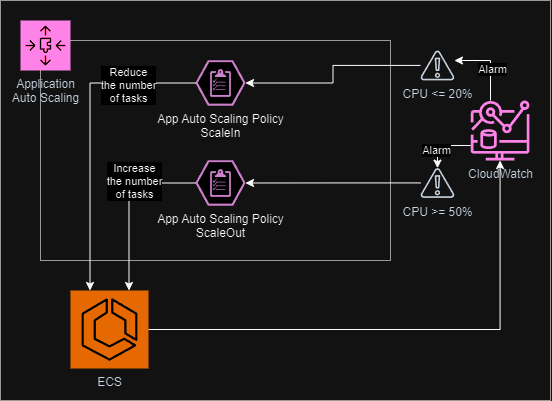

The diagram above was exported from draw.io. Its source (the exported page's mxGraphModel, read from the mxfile embedded in the PNG):
<mxGraphModel dx="264" dy="625" grid="1" gridSize="10" guides="1" tooltips="1" connect="1" arrows="1" fold="1" page="1" pageScale="1" pageWidth="850" pageHeight="1100" math="0" shadow="0">
  <root>
    <mxCell id="0" />
    <mxCell id="1" parent="0" />
    <mxCell id="l1A0attB0qzKPP8Z7_xF-12" value="" style="rounded=0;whiteSpace=wrap;html=1;fillColor=none;fontColor=#333333;strokeColor=#666666;" parent="1" vertex="1">
      <mxGeometry x="1030" y="100" width="550" height="400" as="geometry" />
    </mxCell>
    <mxCell id="O1Pdebz9EQJk_lUidnCh-5" value="" style="rounded=0;whiteSpace=wrap;html=1;fillColor=none;fontColor=#333333;strokeColor=#666666;" vertex="1" parent="1">
      <mxGeometry x="1070" y="140" width="350" height="220" as="geometry" />
    </mxCell>
    <mxCell id="O1Pdebz9EQJk_lUidnCh-3" value="Application &lt;br&gt;Auto Scaling" style="sketch=0;points=[[0,0,0],[0.25,0,0],[0.5,0,0],[0.75,0,0],[1,0,0],[0,1,0],[0.25,1,0],[0.5,1,0],[0.75,1,0],[1,1,0],[0,0.25,0],[0,0.5,0],[0,0.75,0],[1,0.25,0],[1,0.5,0],[1,0.75,0]];points=[[0,0,0],[0.25,0,0],[0.5,0,0],[0.75,0,0],[1,0,0],[0,1,0],[0.25,1,0],[0.5,1,0],[0.75,1,0],[1,1,0],[0,0.25,0],[0,0.5,0],[0,0.75,0],[1,0.25,0],[1,0.5,0],[1,0.75,0]];outlineConnect=0;fontColor=#232F3E;fillColor=#E7157B;strokeColor=#ffffff;dashed=0;verticalLabelPosition=bottom;verticalAlign=top;align=center;html=1;fontSize=12;fontStyle=0;aspect=fixed;shape=mxgraph.aws4.resourceIcon;resIcon=mxgraph.aws4.application_auto_scaling;" vertex="1" parent="1">
      <mxGeometry x="1050" y="120" width="50" height="50" as="geometry" />
    </mxCell>
    <mxCell id="O1Pdebz9EQJk_lUidnCh-8" style="edgeStyle=orthogonalEdgeStyle;rounded=0;orthogonalLoop=1;jettySize=auto;html=1;" edge="1" parent="1" source="O1Pdebz9EQJk_lUidnCh-4" target="O1Pdebz9EQJk_lUidnCh-7">
      <mxGeometry relative="1" as="geometry">
        <Array as="points">
          <mxPoint x="1520" y="160" />
        </Array>
      </mxGeometry>
    </mxCell>
    <mxCell id="O1Pdebz9EQJk_lUidnCh-9" value="Alarm" style="edgeLabel;html=1;align=center;verticalAlign=middle;resizable=0;points=[];" vertex="1" connectable="0" parent="O1Pdebz9EQJk_lUidnCh-8">
      <mxGeometry x="-0.1715" y="-2" relative="1" as="geometry">
        <mxPoint as="offset" />
      </mxGeometry>
    </mxCell>
    <mxCell id="O1Pdebz9EQJk_lUidnCh-14" style="edgeStyle=orthogonalEdgeStyle;rounded=0;orthogonalLoop=1;jettySize=auto;html=1;" edge="1" parent="1" source="O1Pdebz9EQJk_lUidnCh-4" target="O1Pdebz9EQJk_lUidnCh-13">
      <mxGeometry relative="1" as="geometry">
        <Array as="points">
          <mxPoint x="1467" y="245" />
        </Array>
      </mxGeometry>
    </mxCell>
    <mxCell id="O1Pdebz9EQJk_lUidnCh-15" value="Alarm" style="edgeLabel;html=1;align=center;verticalAlign=middle;resizable=0;points=[];" vertex="1" connectable="0" parent="O1Pdebz9EQJk_lUidnCh-14">
      <mxGeometry x="0.3523" y="-1" relative="1" as="geometry">
        <mxPoint as="offset" />
      </mxGeometry>
    </mxCell>
    <mxCell id="O1Pdebz9EQJk_lUidnCh-4" value="CloudWatch" style="sketch=0;outlineConnect=0;fontColor=#232F3E;gradientColor=none;fillColor=#E7157B;strokeColor=none;dashed=0;verticalLabelPosition=bottom;verticalAlign=top;align=center;html=1;fontSize=12;fontStyle=0;aspect=fixed;pointerEvents=1;shape=mxgraph.aws4.cloudwatch_metrics_insights;" vertex="1" parent="1">
      <mxGeometry x="1500" y="200" width="59.23" height="60" as="geometry" />
    </mxCell>
    <mxCell id="O1Pdebz9EQJk_lUidnCh-7" value="CPU &amp;lt;= 20%" style="sketch=0;outlineConnect=0;fontColor=#232F3E;gradientColor=none;fillColor=#232F3D;strokeColor=none;dashed=0;verticalLabelPosition=bottom;verticalAlign=top;align=center;html=1;fontSize=12;fontStyle=0;aspect=fixed;pointerEvents=1;shape=mxgraph.aws4.alert;" vertex="1" parent="1">
      <mxGeometry x="1450" y="150" width="33.92" height="30" as="geometry" />
    </mxCell>
    <mxCell id="O1Pdebz9EQJk_lUidnCh-11" value="App Auto Scaling Policy&lt;br&gt;ScaleIn" style="verticalLabelPosition=bottom;sketch=0;html=1;fillColor=#A153A0;strokeColor=#ffffff;verticalAlign=top;align=center;points=[[0,0.5,0],[0.125,0.25,0],[0.25,0,0],[0.5,0,0],[0.75,0,0],[0.875,0.25,0],[1,0.5,0],[0.875,0.75,0],[0.75,1,0],[0.5,1,0],[0.125,0.75,0]];pointerEvents=1;shape=mxgraph.cisco_safe.compositeIcon;bgIcon=mxgraph.cisco_safe.design.blank_device;resIcon=mxgraph.cisco_safe.design.policy_2;" vertex="1" parent="1">
      <mxGeometry x="1225" y="160" width="50" height="45" as="geometry" />
    </mxCell>
    <mxCell id="O1Pdebz9EQJk_lUidnCh-12" style="edgeStyle=orthogonalEdgeStyle;rounded=0;orthogonalLoop=1;jettySize=auto;html=1;entryX=1;entryY=0.5;entryDx=0;entryDy=0;entryPerimeter=0;" edge="1" parent="1" source="O1Pdebz9EQJk_lUidnCh-7" target="O1Pdebz9EQJk_lUidnCh-11">
      <mxGeometry relative="1" as="geometry" />
    </mxCell>
    <mxCell id="O1Pdebz9EQJk_lUidnCh-13" value="CPU &amp;gt;= 50%" style="sketch=0;outlineConnect=0;fontColor=#232F3E;gradientColor=none;fillColor=#232F3D;strokeColor=none;dashed=0;verticalLabelPosition=bottom;verticalAlign=top;align=center;html=1;fontSize=12;fontStyle=0;aspect=fixed;pointerEvents=1;shape=mxgraph.aws4.alert;" vertex="1" parent="1">
      <mxGeometry x="1450" y="267.5" width="33.92" height="30" as="geometry" />
    </mxCell>
    <mxCell id="O1Pdebz9EQJk_lUidnCh-16" value="App Auto Scaling Policy&lt;br&gt;ScaleOut" style="verticalLabelPosition=bottom;sketch=0;html=1;fillColor=#A153A0;strokeColor=#ffffff;verticalAlign=top;align=center;points=[[0,0.5,0],[0.125,0.25,0],[0.25,0,0],[0.5,0,0],[0.75,0,0],[0.875,0.25,0],[1,0.5,0],[0.875,0.75,0],[0.75,1,0],[0.5,1,0],[0.125,0.75,0]];pointerEvents=1;shape=mxgraph.cisco_safe.compositeIcon;bgIcon=mxgraph.cisco_safe.design.blank_device;resIcon=mxgraph.cisco_safe.design.policy_2;" vertex="1" parent="1">
      <mxGeometry x="1225" y="260" width="50" height="45" as="geometry" />
    </mxCell>
    <mxCell id="O1Pdebz9EQJk_lUidnCh-17" style="edgeStyle=orthogonalEdgeStyle;rounded=0;orthogonalLoop=1;jettySize=auto;html=1;entryX=1;entryY=0.5;entryDx=0;entryDy=0;entryPerimeter=0;" edge="1" parent="1" source="O1Pdebz9EQJk_lUidnCh-13" target="O1Pdebz9EQJk_lUidnCh-16">
      <mxGeometry relative="1" as="geometry" />
    </mxCell>
    <mxCell id="O1Pdebz9EQJk_lUidnCh-23" style="edgeStyle=orthogonalEdgeStyle;rounded=0;orthogonalLoop=1;jettySize=auto;html=1;" edge="1" parent="1" source="O1Pdebz9EQJk_lUidnCh-18" target="O1Pdebz9EQJk_lUidnCh-4">
      <mxGeometry relative="1" as="geometry" />
    </mxCell>
    <mxCell id="O1Pdebz9EQJk_lUidnCh-18" value="ECS" style="sketch=0;points=[[0,0,0],[0.25,0,0],[0.5,0,0],[0.75,0,0],[1,0,0],[0,1,0],[0.25,1,0],[0.5,1,0],[0.75,1,0],[1,1,0],[0,0.25,0],[0,0.5,0],[0,0.75,0],[1,0.25,0],[1,0.5,0],[1,0.75,0]];outlineConnect=0;fontColor=#232F3E;fillColor=#ED7100;strokeColor=#ffffff;dashed=0;verticalLabelPosition=bottom;verticalAlign=top;align=center;html=1;fontSize=12;fontStyle=0;aspect=fixed;shape=mxgraph.aws4.resourceIcon;resIcon=mxgraph.aws4.ecs;" vertex="1" parent="1">
      <mxGeometry x="1100" y="390" width="78" height="78" as="geometry" />
    </mxCell>
    <mxCell id="O1Pdebz9EQJk_lUidnCh-19" style="edgeStyle=orthogonalEdgeStyle;rounded=0;orthogonalLoop=1;jettySize=auto;html=1;entryX=0.25;entryY=0;entryDx=0;entryDy=0;entryPerimeter=0;" edge="1" parent="1" source="O1Pdebz9EQJk_lUidnCh-11" target="O1Pdebz9EQJk_lUidnCh-18">
      <mxGeometry relative="1" as="geometry" />
    </mxCell>
    <mxCell id="O1Pdebz9EQJk_lUidnCh-21" value="Reduce &lt;br&gt;the number &lt;br&gt;of tasks" style="edgeLabel;html=1;align=center;verticalAlign=middle;resizable=0;points=[];" vertex="1" connectable="0" parent="O1Pdebz9EQJk_lUidnCh-19">
      <mxGeometry x="-0.5698" y="3" relative="1" as="geometry">
        <mxPoint y="-1" as="offset" />
      </mxGeometry>
    </mxCell>
    <mxCell id="O1Pdebz9EQJk_lUidnCh-20" style="edgeStyle=orthogonalEdgeStyle;rounded=0;orthogonalLoop=1;jettySize=auto;html=1;entryX=0.75;entryY=0;entryDx=0;entryDy=0;entryPerimeter=0;" edge="1" parent="1" source="O1Pdebz9EQJk_lUidnCh-16" target="O1Pdebz9EQJk_lUidnCh-18">
      <mxGeometry relative="1" as="geometry" />
    </mxCell>
    <mxCell id="O1Pdebz9EQJk_lUidnCh-22" value="Increase &lt;br&gt;the number &lt;br&gt;of tasks" style="edgeLabel;html=1;align=center;verticalAlign=middle;resizable=0;points=[];" vertex="1" connectable="0" parent="O1Pdebz9EQJk_lUidnCh-20">
      <mxGeometry x="-0.2931" y="-2" relative="1" as="geometry">
        <mxPoint as="offset" />
      </mxGeometry>
    </mxCell>
  </root>
</mxGraphModel>